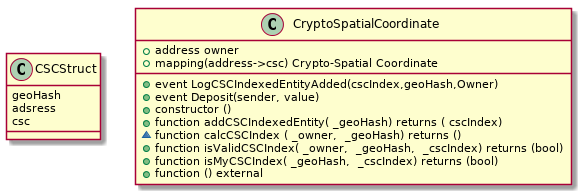

The diagram above was rendered by PlantUML. Its source (embedded in the PNG):
@startuml

class CSCStruct {
    geoHash
    adsress
    csc
}

class CryptoSpatialCoordinate   {

    +address owner
    {field}+mapping(address->csc) Crypto-Spatial Coordinate
    +event LogCSCIndexedEntityAdded(cscIndex,geoHash,Owner)
    +event Deposit(sender, value)
    +constructor () 
    +function addCSCIndexedEntity( _geoHash) returns ( cscIndex) 
    ~function calcCSCIndex ( _owner,  _geoHash) returns () 
    +function isValidCSCIndex( _owner,  _geoHash,  _cscIndex) returns (bool) 
    +function isMyCSCIndex( _geoHash,  _cscIndex) returns (bool)     
    +function () external 
}

@enduml